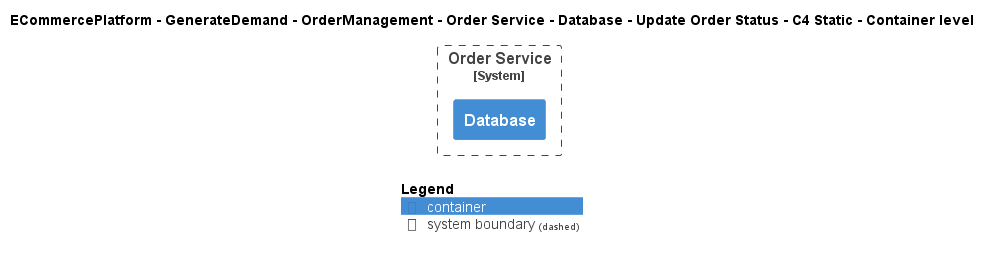

The diagram above was rendered by PlantUML. Its source (embedded in the PNG):
@startuml
!include ..\..\..\..\..\..\..\..\..\.c4s\C4_Container.puml

AddElementTag("c4interflow:lifecycle:new", $bgColor=green, $fontColor=#ffffff, $borderColor=green, $shadowing="False")
AddElementTag("c4interflow:lifecycle:changed", $bgColor=orange, $fontColor=#ffffff, $borderColor=orange, $shadowing="False")
AddElementTag("c4interflow:lifecycle:removed", $bgColor=red, $fontColor=#ffffff, $borderColor=red, $shadowing="False")

AddRelTag("c4interflow:lifecycle:new", $textColor=green, $lineColor=green)
AddRelTag("c4interflow:lifecycle:changed", $textColor=orange, $lineColor=orange)
AddRelTag("c4interflow:lifecycle:removed", $textColor=red, $lineColor=red)

SHOW_PERSON_PORTRAIT()
LAYOUT_TOP_DOWN()

skinparam linetype polyline

title ECommercePlatform - GenerateDemand - OrderManagement - Order Service - Database - Update Order Status - C4 Static - Container level


System_Boundary(ECommercePlatform.GenerateDemand.OrderManagement.SoftwareSystems.OrderService, "Order Service") {
    Container(ECommercePlatform.GenerateDemand.OrderManagement.SoftwareSystems.OrderService.Containers.Database, "Database", "", "")
}



SHOW_LEGEND()
@enduml